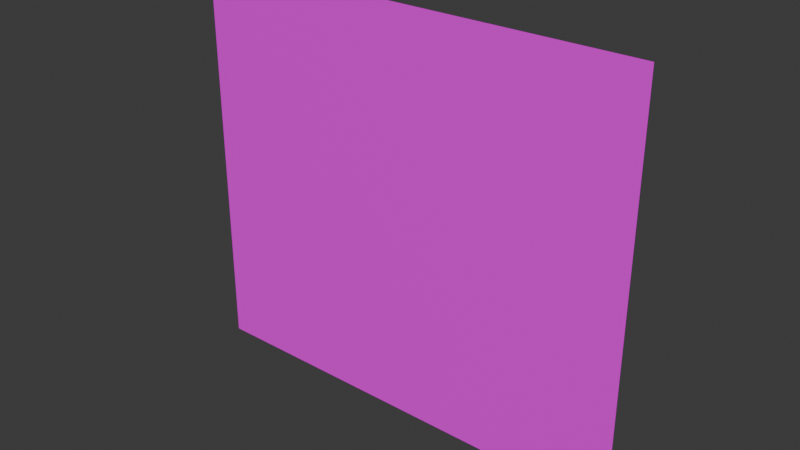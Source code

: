 # Source: mountain.blend  (saved by Blender 5.0.118; exported with 4.5.12 LTS)
import bpy
from mathutils import Matrix  # noqa: F401  (used for matrix-valued properties, if any)

bpy.ops.wm.read_factory_settings(use_empty=True)
scene = bpy.context.scene
scene.name = 'Scene'

# ---- collections
col_collection = bpy.data.collections.new('Collection'); scene.collection.children.link(col_collection)

# ---- images (referenced by path relative to the original .blend; pixels are not part of the script)
import os
ASSET_DIR = os.environ.get("B2B_ASSET_DIR", "")  # directory of the original .blend (textures are referenced by path, not embedded)
HERE = os.path.dirname(os.path.abspath(__file__))  # packed textures are extracted next to this script under _unpacked/

def load_image(name, relpath, width, height, colorspace="sRGB"):
    """Load a texture the original file referenced (path relative to the .blend, or extracted next to this script)."""
    p = next((c for c in (os.path.join(HERE, relpath), os.path.join(ASSET_DIR, relpath)) if relpath and os.path.exists(c)), "")
    if p:
        img = bpy.data.images.load(p, check_existing=True)
        img.name = name
    else:  # same state as the original file: an image datablock whose file is absent (Cycles renders it pink)
        img = bpy.data.images.new(name, width, height)
        img.source = "FILE"
        img.filepath = "//" + (relpath or name)
    img.colorspace_settings.name = colorspace
    return img
img_world_sprites_png = load_image('world_sprites.png', 'world_sprites.png', 1024, 1024, 'sRGB')

# ---- materials (node trees are filled in below, after node groups)
mat_material_001 = bpy.data.materials.new('Material.001')

# ---- material node trees
mat_material_001.use_nodes = True; mat_material_001.node_tree.nodes.clear()
_N = mat_material_001.node_tree.nodes; _L = mat_material_001.node_tree.links
n0 = _N.new('ShaderNodeBsdfPrincipled'); n0.name = 'Principled BSDF'; n0.location = (-200, 100)
n1 = _N.new('ShaderNodeOutputMaterial'); n1.name = 'Material Output'; n1.location = (200, 100)
n2 = _N.new('ShaderNodeTexImage'); n2.name = 'Image Texture'; n2.location = (-490, 71)
n2.image = img_world_sprites_png
n2.interpolation = 'Closest'
_L.new(n0.outputs[0], n1.inputs[0])
_L.new(n2.outputs[0], n0.inputs[0])
_L.new(n2.outputs[1], n0.inputs[4])
n1.is_active_output = True

# ---- world
world_world = bpy.data.worlds.new('World'); scene.world = world_world
world_world.use_nodes = True; world_world.node_tree.nodes.clear()
_N = world_world.node_tree.nodes; _L = world_world.node_tree.links
n0 = _N.new('ShaderNodeOutputWorld'); n0.name = 'World Output'; n0.location = (200, 100)
n1 = _N.new('ShaderNodeBackground'); n1.name = 'Background'; n1.location = (-200, 100)
n1.inputs[0].default_value = (0.05088, 0.05088, 0.05088, 1.0)
_L.new(n1.outputs[0], n0.inputs[0])
n0.is_active_output = True
world_world.color = (0.05088, 0.05088, 0.05088)
world_world.sun_shadow_jitter_overblur = 0.0

# ---- meshes
me_plane = bpy.data.meshes.new('Plane')
me_plane.from_pydata([(-1.0, -0.07122, -4.06e-08), (1.0, -0.07122, -4.06e-08), (-1.0, 1.692, -3.024e-08), (1.0, 1.692, -3.024e-08)], [], [(0, 1, 3, 2)])
_uv = me_plane.uv_layers.new(name='UVMap')
_uv.uv.foreach_set('vector', [0.0, 0.5038, 0.2575, 0.5038, 0.2575, 0.7334, 0.0, 0.7334])
me_plane.materials.append(mat_material_001)
me_plane.update()

# ---- objects
ob_plane = bpy.data.objects.new('Plane', me_plane)

# ---- transforms, parenting, visibility, modifiers, constraints
ob_plane.location = (0.0, 0.0, 0.0)
ob_plane.rotation_euler = (1.571, -0.0, 0.0)
ob_plane.scale = (0.5, 0.5, 0.5)

# ---- collection membership
col_collection.objects.link(ob_plane)

# ---- scene / render settings (as saved in the file)
scene.frame_start = 1; scene.frame_end = 250; scene.frame_set(1)
scene.render.engine = 'BLENDER_EEVEE_NEXT'
scene.render.bake_bias = 0.0
scene.render.bake_samples = 0
scene.cycles.sampling_pattern = 'TABULATED_SOBOL'
scene.eevee.use_volume_custom_range = False
bpy.context.view_layer.update()

# ---- added for rendering (the .blend has no active camera and no usable light): camera, sun
cam_auto = bpy.data.cameras.new('AutoCamera')
cam_auto.lens = 50.0
cam_auto.sensor_width = 36.0
cam_auto.clip_end = 1000.0
ob_auto_camera = bpy.data.objects.new('AutoCamera', cam_auto)
scene.collection.objects.link(ob_auto_camera)
ob_auto_camera.location = (1.23338, -1.48005, 1.39184)
ob_auto_camera.rotation_euler = (1.09748, -7.21219e-08, 0.694738)
scene.camera = ob_auto_camera
light_auto_sun = bpy.data.lights.new('AutoSun', 'SUN')
light_auto_sun.energy = 3.0
light_auto_sun.angle = 0.0523599
ob_auto_sun = bpy.data.objects.new('AutoSun', light_auto_sun)
scene.collection.objects.link(ob_auto_sun)
ob_auto_sun.rotation_euler = (0.872665, 0.174533, 0.523599)
bpy.context.view_layer.update()
